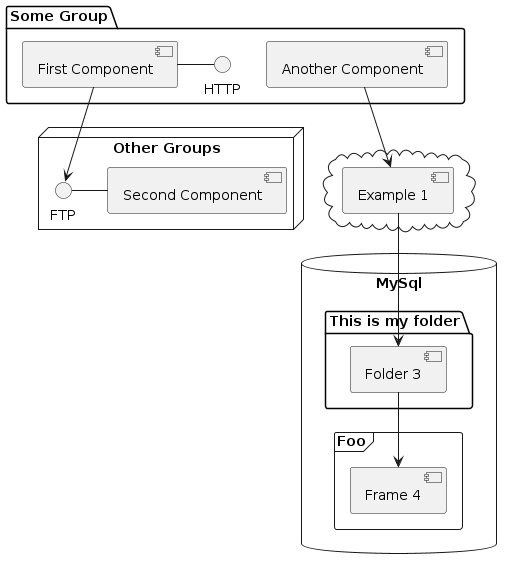

The diagram above was rendered by PlantUML. Its source (embedded in the PNG):
@startuml component
package "Some Group" {
  HTTP - [First Component]
  [Another Component]
}

node "Other Groups" {
  FTP - [Second Component]
  [First Component] --> FTP
}

cloud {
  [Example 1]
}


database "MySql" {
  folder "This is my folder" {
    [Folder 3]
  }
  frame "Foo" {
    [Frame 4]
  }
}


[Another Component] --> [Example 1]
[Example 1] --> [Folder 3]
[Folder 3] --> [Frame 4]
@enduml